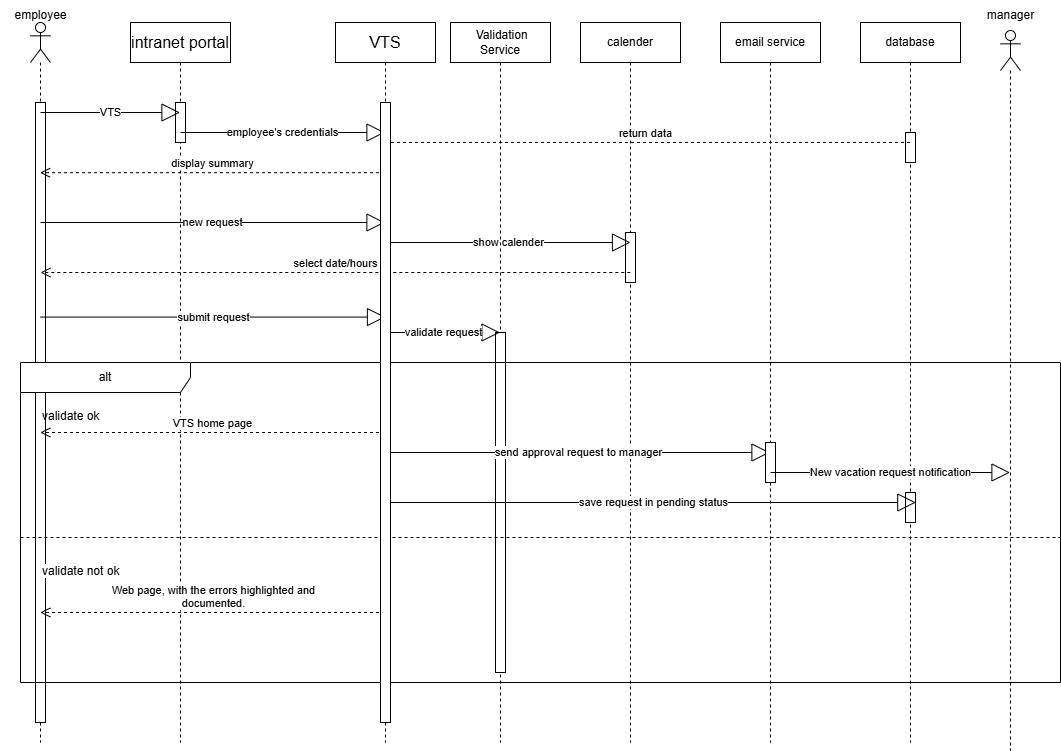

The diagram above was exported from draw.io. Its source (the exported page's mxGraphModel, read from the mxfile embedded in the PNG):
<mxGraphModel dx="1849" dy="1287" grid="1" gridSize="10" guides="1" tooltips="1" connect="1" arrows="1" fold="1" page="1" pageScale="1" pageWidth="850" pageHeight="1100" math="0" shadow="0">
  <root>
    <mxCell id="0" />
    <mxCell id="1" parent="0" />
    <mxCell id="E2_bV7pNXObKodM4ZkYt-11" value="" style="shape=umlLifeline;perimeter=lifelinePerimeter;whiteSpace=wrap;html=1;container=1;dropTarget=0;collapsible=0;recursiveResize=0;outlineConnect=0;portConstraint=eastwest;newEdgeStyle={&quot;curved&quot;:0,&quot;rounded&quot;:0};participant=umlActor;" vertex="1" parent="1">
      <mxGeometry x="120" y="120" width="20" height="720" as="geometry" />
    </mxCell>
    <mxCell id="E2_bV7pNXObKodM4ZkYt-43" value="" style="html=1;points=[[0,0,0,0,5],[0,1,0,0,-5],[1,0,0,0,5],[1,1,0,0,-5]];perimeter=orthogonalPerimeter;outlineConnect=0;targetShapes=umlLifeline;portConstraint=eastwest;newEdgeStyle={&quot;curved&quot;:0,&quot;rounded&quot;:0};" vertex="1" parent="E2_bV7pNXObKodM4ZkYt-11">
      <mxGeometry x="5" y="80" width="10" height="620" as="geometry" />
    </mxCell>
    <mxCell id="E2_bV7pNXObKodM4ZkYt-12" value="&lt;span data-lucid-content=&quot;{&amp;quot;t&amp;quot;:&amp;quot;intranet portal&amp;quot;,&amp;quot;m&amp;quot;:[{&amp;quot;s&amp;quot;:0,&amp;quot;n&amp;quot;:&amp;quot;p&amp;quot;,&amp;quot;v&amp;quot;:1.2},{&amp;quot;s&amp;quot;:0,&amp;quot;n&amp;quot;:&amp;quot;s&amp;quot;,&amp;quot;v&amp;quot;:21.333333333333336,&amp;quot;e&amp;quot;:15}]}&quot; data-lucid-type=&quot;application/vnd.lucid.text&quot;&gt;&lt;span style=&quot;font-size:16.000000000000004px;&quot;&gt;intranet portal&lt;/span&gt;&lt;/span&gt;" style="shape=umlLifeline;perimeter=lifelinePerimeter;whiteSpace=wrap;html=1;container=1;dropTarget=0;collapsible=0;recursiveResize=0;outlineConnect=0;portConstraint=eastwest;newEdgeStyle={&quot;curved&quot;:0,&quot;rounded&quot;:0};" vertex="1" parent="1">
      <mxGeometry x="220" y="120" width="100" height="720" as="geometry" />
    </mxCell>
    <mxCell id="E2_bV7pNXObKodM4ZkYt-44" value="" style="html=1;points=[[0,0,0,0,5],[0,1,0,0,-5],[1,0,0,0,5],[1,1,0,0,-5]];perimeter=orthogonalPerimeter;outlineConnect=0;targetShapes=umlLifeline;portConstraint=eastwest;newEdgeStyle={&quot;curved&quot;:0,&quot;rounded&quot;:0};" vertex="1" parent="E2_bV7pNXObKodM4ZkYt-12">
      <mxGeometry x="45" y="80" width="10" height="40" as="geometry" />
    </mxCell>
    <mxCell id="E2_bV7pNXObKodM4ZkYt-13" value="&lt;span data-lucid-content=&quot;{&amp;quot;t&amp;quot;:&amp;quot;VTS&amp;quot;,&amp;quot;m&amp;quot;:[{&amp;quot;s&amp;quot;:0,&amp;quot;n&amp;quot;:&amp;quot;p&amp;quot;,&amp;quot;v&amp;quot;:1.2},{&amp;quot;s&amp;quot;:0,&amp;quot;n&amp;quot;:&amp;quot;s&amp;quot;,&amp;quot;v&amp;quot;:21.333333333333336,&amp;quot;e&amp;quot;:3}]}&quot; data-lucid-type=&quot;application/vnd.lucid.text&quot;&gt;&lt;span style=&quot;font-size:16.000000000000004px;&quot;&gt;VTS&lt;/span&gt;&lt;/span&gt;" style="shape=umlLifeline;perimeter=lifelinePerimeter;whiteSpace=wrap;html=1;container=1;dropTarget=0;collapsible=0;recursiveResize=0;outlineConnect=0;portConstraint=eastwest;newEdgeStyle={&quot;curved&quot;:0,&quot;rounded&quot;:0};" vertex="1" parent="1">
      <mxGeometry x="425" y="120" width="100" height="720" as="geometry" />
    </mxCell>
    <mxCell id="E2_bV7pNXObKodM4ZkYt-14" value="calender" style="shape=umlLifeline;perimeter=lifelinePerimeter;whiteSpace=wrap;html=1;container=1;dropTarget=0;collapsible=0;recursiveResize=0;outlineConnect=0;portConstraint=eastwest;newEdgeStyle={&quot;curved&quot;:0,&quot;rounded&quot;:0};" vertex="1" parent="1">
      <mxGeometry x="670" y="120" width="100" height="720" as="geometry" />
    </mxCell>
    <mxCell id="E2_bV7pNXObKodM4ZkYt-47" value="" style="html=1;points=[[0,0,0,0,5],[0,1,0,0,-5],[1,0,0,0,5],[1,1,0,0,-5]];perimeter=orthogonalPerimeter;outlineConnect=0;targetShapes=umlLifeline;portConstraint=eastwest;newEdgeStyle={&quot;curved&quot;:0,&quot;rounded&quot;:0};" vertex="1" parent="E2_bV7pNXObKodM4ZkYt-14">
      <mxGeometry x="45" y="210" width="10" height="50" as="geometry" />
    </mxCell>
    <mxCell id="E2_bV7pNXObKodM4ZkYt-15" value="VTS" style="endArrow=block;endSize=16;endFill=0;html=1;rounded=0;" edge="1" parent="1" target="E2_bV7pNXObKodM4ZkYt-12">
      <mxGeometry width="160" relative="1" as="geometry">
        <mxPoint x="130" y="210" as="sourcePoint" />
        <mxPoint x="260" y="210" as="targetPoint" />
      </mxGeometry>
    </mxCell>
    <mxCell id="E2_bV7pNXObKodM4ZkYt-16" value="employee's credentials" style="endArrow=block;endSize=16;endFill=0;html=1;rounded=0;" edge="1" parent="1">
      <mxGeometry width="160" relative="1" as="geometry">
        <mxPoint x="270" y="230" as="sourcePoint" />
        <mxPoint x="474.5000000000002" y="230" as="targetPoint" />
      </mxGeometry>
    </mxCell>
    <mxCell id="E2_bV7pNXObKodM4ZkYt-17" value="employee" style="text;html=1;align=center;verticalAlign=middle;resizable=0;points=[];autosize=1;strokeColor=none;fillColor=none;" vertex="1" parent="1">
      <mxGeometry x="90" y="98" width="80" height="30" as="geometry" />
    </mxCell>
    <mxCell id="E2_bV7pNXObKodM4ZkYt-18" value="display summary" style="html=1;verticalAlign=bottom;endArrow=open;dashed=1;endSize=8;curved=0;rounded=0;" edge="1" parent="1" target="E2_bV7pNXObKodM4ZkYt-11">
      <mxGeometry relative="1" as="geometry">
        <mxPoint x="474.5" y="270.2" as="sourcePoint" />
        <mxPoint x="270" y="270.00000000000006" as="targetPoint" />
      </mxGeometry>
    </mxCell>
    <mxCell id="E2_bV7pNXObKodM4ZkYt-19" value="database" style="shape=umlLifeline;perimeter=lifelinePerimeter;whiteSpace=wrap;html=1;container=1;dropTarget=0;collapsible=0;recursiveResize=0;outlineConnect=0;portConstraint=eastwest;newEdgeStyle={&quot;curved&quot;:0,&quot;rounded&quot;:0};" vertex="1" parent="1">
      <mxGeometry x="950" y="120" width="100" height="720" as="geometry" />
    </mxCell>
    <mxCell id="E2_bV7pNXObKodM4ZkYt-49" value="" style="html=1;points=[[0,0,0,0,5],[0,1,0,0,-5],[1,0,0,0,5],[1,1,0,0,-5]];perimeter=orthogonalPerimeter;outlineConnect=0;targetShapes=umlLifeline;portConstraint=eastwest;newEdgeStyle={&quot;curved&quot;:0,&quot;rounded&quot;:0};" vertex="1" parent="E2_bV7pNXObKodM4ZkYt-19">
      <mxGeometry x="45" y="110" width="10" height="30" as="geometry" />
    </mxCell>
    <mxCell id="E2_bV7pNXObKodM4ZkYt-51" value="" style="html=1;points=[[0,0,0,0,5],[0,1,0,0,-5],[1,0,0,0,5],[1,1,0,0,-5]];perimeter=orthogonalPerimeter;outlineConnect=0;targetShapes=umlLifeline;portConstraint=eastwest;newEdgeStyle={&quot;curved&quot;:0,&quot;rounded&quot;:0};" vertex="1" parent="E2_bV7pNXObKodM4ZkYt-19">
      <mxGeometry x="45" y="470" width="10" height="30" as="geometry" />
    </mxCell>
    <mxCell id="E2_bV7pNXObKodM4ZkYt-20" value="return data" style="html=1;verticalAlign=bottom;endArrow=open;dashed=1;endSize=8;curved=0;rounded=0;" edge="1" parent="1" source="E2_bV7pNXObKodM4ZkYt-19">
      <mxGeometry relative="1" as="geometry">
        <mxPoint x="843.3" y="239.99999999999997" as="sourcePoint" />
        <mxPoint x="470" y="239.99999999999997" as="targetPoint" />
      </mxGeometry>
    </mxCell>
    <mxCell id="E2_bV7pNXObKodM4ZkYt-21" value="new request" style="endArrow=block;endSize=16;endFill=0;html=1;rounded=0;" edge="1" parent="1" target="E2_bV7pNXObKodM4ZkYt-13">
      <mxGeometry width="160" relative="1" as="geometry">
        <mxPoint x="130" y="320" as="sourcePoint" />
        <mxPoint x="270" y="320" as="targetPoint" />
      </mxGeometry>
    </mxCell>
    <mxCell id="E2_bV7pNXObKodM4ZkYt-22" value="show calender" style="endArrow=block;endSize=16;endFill=0;html=1;rounded=0;" edge="1" parent="1" source="E2_bV7pNXObKodM4ZkYt-13">
      <mxGeometry width="160" relative="1" as="geometry">
        <mxPoint x="480" y="340" as="sourcePoint" />
        <mxPoint x="720" y="340" as="targetPoint" />
      </mxGeometry>
    </mxCell>
    <mxCell id="E2_bV7pNXObKodM4ZkYt-23" value="select date/hours" style="html=1;verticalAlign=bottom;endArrow=open;dashed=1;endSize=8;curved=0;rounded=0;" edge="1" parent="1">
      <mxGeometry x="0.0003" relative="1" as="geometry">
        <mxPoint x="719.83" y="370" as="sourcePoint" />
        <mxPoint x="129.99666666666653" y="370" as="targetPoint" />
        <mxPoint as="offset" />
      </mxGeometry>
    </mxCell>
    <mxCell id="E2_bV7pNXObKodM4ZkYt-24" value="submit request" style="endArrow=block;endSize=16;endFill=0;html=1;rounded=0;" edge="1" parent="1">
      <mxGeometry width="160" relative="1" as="geometry">
        <mxPoint x="130" y="414.58" as="sourcePoint" />
        <mxPoint x="475" y="414.58" as="targetPoint" />
      </mxGeometry>
    </mxCell>
    <mxCell id="E2_bV7pNXObKodM4ZkYt-25" value="&amp;nbsp;Validation Service" style="shape=umlLifeline;perimeter=lifelinePerimeter;whiteSpace=wrap;html=1;container=1;dropTarget=0;collapsible=0;recursiveResize=0;outlineConnect=0;portConstraint=eastwest;newEdgeStyle={&quot;curved&quot;:0,&quot;rounded&quot;:0};" vertex="1" parent="1">
      <mxGeometry x="540" y="120" width="100" height="720" as="geometry" />
    </mxCell>
    <mxCell id="E2_bV7pNXObKodM4ZkYt-46" value="" style="html=1;points=[[0,0,0,0,5],[0,1,0,0,-5],[1,0,0,0,5],[1,1,0,0,-5]];perimeter=orthogonalPerimeter;outlineConnect=0;targetShapes=umlLifeline;portConstraint=eastwest;newEdgeStyle={&quot;curved&quot;:0,&quot;rounded&quot;:0};" vertex="1" parent="E2_bV7pNXObKodM4ZkYt-25">
      <mxGeometry x="45" y="310" width="10" height="340" as="geometry" />
    </mxCell>
    <mxCell id="E2_bV7pNXObKodM4ZkYt-26" value="alt" style="shape=umlFrame;whiteSpace=wrap;html=1;pointerEvents=0;recursiveResize=0;container=1;collapsible=0;width=170;" vertex="1" parent="1">
      <mxGeometry x="110" y="460" width="1040" height="320" as="geometry" />
    </mxCell>
    <mxCell id="E2_bV7pNXObKodM4ZkYt-27" value="validate ok" style="text;html=1;" vertex="1" parent="E2_bV7pNXObKodM4ZkYt-26">
      <mxGeometry width="100" height="20" relative="1" as="geometry">
        <mxPoint x="20" y="40" as="offset" />
      </mxGeometry>
    </mxCell>
    <mxCell id="E2_bV7pNXObKodM4ZkYt-28" value="validate not ok" style="line;strokeWidth=1;dashed=1;labelPosition=center;verticalLabelPosition=bottom;align=left;verticalAlign=top;spacingLeft=20;spacingTop=15;html=1;whiteSpace=wrap;" vertex="1" parent="E2_bV7pNXObKodM4ZkYt-26">
      <mxGeometry y="170" width="1040" height="10" as="geometry" />
    </mxCell>
    <mxCell id="E2_bV7pNXObKodM4ZkYt-31" value=" Web page, with the errors highlighted and &lt;br/&gt;documented." style="html=1;verticalAlign=bottom;endArrow=open;dashed=1;endSize=8;curved=0;rounded=0;" edge="1" parent="E2_bV7pNXObKodM4ZkYt-26">
      <mxGeometry x="0.0003" relative="1" as="geometry">
        <mxPoint x="364.5000000000002" y="250" as="sourcePoint" />
        <mxPoint x="19.810344827586164" y="250" as="targetPoint" />
        <mxPoint as="offset" />
      </mxGeometry>
    </mxCell>
    <mxCell id="E2_bV7pNXObKodM4ZkYt-32" value="VTS home page" style="html=1;verticalAlign=bottom;endArrow=open;dashed=1;endSize=8;curved=0;rounded=0;" edge="1" parent="E2_bV7pNXObKodM4ZkYt-26">
      <mxGeometry x="0.0011" relative="1" as="geometry">
        <mxPoint x="364.5000000000002" y="70" as="sourcePoint" />
        <mxPoint x="19.810344827586164" y="70" as="targetPoint" />
        <mxPoint as="offset" />
      </mxGeometry>
    </mxCell>
    <mxCell id="E2_bV7pNXObKodM4ZkYt-40" value="send approval request to manager" style="endArrow=block;endSize=16;endFill=0;html=1;rounded=0;" edge="1" parent="E2_bV7pNXObKodM4ZkYt-26">
      <mxGeometry width="160" relative="1" as="geometry">
        <mxPoint x="364.5" y="90" as="sourcePoint" />
        <mxPoint x="749.5" y="90" as="targetPoint" />
      </mxGeometry>
    </mxCell>
    <mxCell id="E2_bV7pNXObKodM4ZkYt-42" value="save request in pending status" style="endArrow=block;endSize=16;endFill=0;html=1;rounded=0;" edge="1" parent="E2_bV7pNXObKodM4ZkYt-26">
      <mxGeometry width="160" relative="1" as="geometry">
        <mxPoint x="369.9966666666667" y="140" as="sourcePoint" />
        <mxPoint x="895.33" y="140" as="targetPoint" />
      </mxGeometry>
    </mxCell>
    <mxCell id="E2_bV7pNXObKodM4ZkYt-30" value="validate request" style="endArrow=block;endSize=16;endFill=0;html=1;rounded=0;" edge="1" parent="1">
      <mxGeometry x="0.0087" width="160" relative="1" as="geometry">
        <mxPoint x="474.5" y="430" as="sourcePoint" />
        <mxPoint x="589.5" y="430" as="targetPoint" />
        <mxPoint as="offset" />
      </mxGeometry>
    </mxCell>
    <mxCell id="E2_bV7pNXObKodM4ZkYt-34" value="" style="shape=umlLifeline;perimeter=lifelinePerimeter;whiteSpace=wrap;html=1;container=1;dropTarget=0;collapsible=0;recursiveResize=0;outlineConnect=0;portConstraint=eastwest;newEdgeStyle={&quot;curved&quot;:0,&quot;rounded&quot;:0};participant=umlActor;" vertex="1" parent="1">
      <mxGeometry x="1090" y="128" width="20" height="720" as="geometry" />
    </mxCell>
    <mxCell id="E2_bV7pNXObKodM4ZkYt-35" value="manager" style="text;html=1;align=center;verticalAlign=middle;resizable=0;points=[];autosize=1;strokeColor=none;fillColor=none;" vertex="1" parent="1">
      <mxGeometry x="1065" y="98" width="70" height="30" as="geometry" />
    </mxCell>
    <mxCell id="E2_bV7pNXObKodM4ZkYt-39" value="email service" style="shape=umlLifeline;perimeter=lifelinePerimeter;whiteSpace=wrap;html=1;container=1;dropTarget=0;collapsible=0;recursiveResize=0;outlineConnect=0;portConstraint=eastwest;newEdgeStyle={&quot;curved&quot;:0,&quot;rounded&quot;:0};" vertex="1" parent="1">
      <mxGeometry x="810" y="120" width="100" height="720" as="geometry" />
    </mxCell>
    <mxCell id="E2_bV7pNXObKodM4ZkYt-48" value="" style="html=1;points=[[0,0,0,0,5],[0,1,0,0,-5],[1,0,0,0,5],[1,1,0,0,-5]];perimeter=orthogonalPerimeter;outlineConnect=0;targetShapes=umlLifeline;portConstraint=eastwest;newEdgeStyle={&quot;curved&quot;:0,&quot;rounded&quot;:0};" vertex="1" parent="E2_bV7pNXObKodM4ZkYt-39">
      <mxGeometry x="45" y="420" width="10" height="40" as="geometry" />
    </mxCell>
    <mxCell id="E2_bV7pNXObKodM4ZkYt-41" value="New vacation request notification" style="endArrow=block;endSize=16;endFill=0;html=1;rounded=0;" edge="1" parent="1" target="E2_bV7pNXObKodM4ZkYt-34">
      <mxGeometry width="160" relative="1" as="geometry">
        <mxPoint x="860" y="570" as="sourcePoint" />
        <mxPoint x="1110" y="570" as="targetPoint" />
      </mxGeometry>
    </mxCell>
    <mxCell id="E2_bV7pNXObKodM4ZkYt-45" value="" style="html=1;points=[[0,0,0,0,5],[0,1,0,0,-5],[1,0,0,0,5],[1,1,0,0,-5]];perimeter=orthogonalPerimeter;outlineConnect=0;targetShapes=umlLifeline;portConstraint=eastwest;newEdgeStyle={&quot;curved&quot;:0,&quot;rounded&quot;:0};" vertex="1" parent="1">
      <mxGeometry x="470" y="200" width="10" height="620" as="geometry" />
    </mxCell>
  </root>
</mxGraphModel>